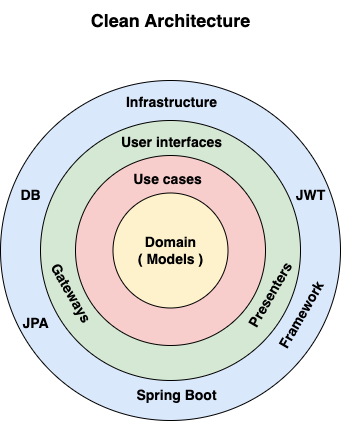

The diagram above was exported from draw.io. Its source (the exported page's mxGraphModel, read from the mxfile embedded in the PNG):
<mxGraphModel dx="1185" dy="530" grid="1" gridSize="10" guides="1" tooltips="1" connect="1" arrows="1" fold="1" page="1" pageScale="1" pageWidth="827" pageHeight="1169" math="0" shadow="0">
  <root>
    <mxCell id="0" />
    <mxCell id="1" parent="0" />
    <mxCell id="NEJ45e2Y83ceOmKdmbVE-2" value="" style="ellipse;whiteSpace=wrap;html=1;aspect=fixed;fillColor=#DAE8FC;" vertex="1" parent="1">
      <mxGeometry x="220" y="120" width="340" height="340" as="geometry" />
    </mxCell>
    <mxCell id="NEJ45e2Y83ceOmKdmbVE-3" value="" style="ellipse;whiteSpace=wrap;html=1;aspect=fixed;fillColor=#D5E8D4;" vertex="1" parent="1">
      <mxGeometry x="260" y="160" width="260" height="260" as="geometry" />
    </mxCell>
    <mxCell id="NEJ45e2Y83ceOmKdmbVE-4" value="" style="ellipse;whiteSpace=wrap;html=1;aspect=fixed;fillColor=#F8CECC;" vertex="1" parent="1">
      <mxGeometry x="295" y="195" width="190" height="190" as="geometry" />
    </mxCell>
    <mxCell id="NEJ45e2Y83ceOmKdmbVE-5" value="" style="ellipse;whiteSpace=wrap;html=1;aspect=fixed;fillColor=#FEF2CC;" vertex="1" parent="1">
      <mxGeometry x="332.5" y="232.5" width="115" height="115" as="geometry" />
    </mxCell>
    <mxCell id="NEJ45e2Y83ceOmKdmbVE-15" value="&lt;b&gt;&lt;font style=&quot;font-size: 14px;&quot;&gt;Use cases&lt;/font&gt;&lt;/b&gt;" style="text;html=1;align=center;verticalAlign=middle;resizable=0;points=[];autosize=1;strokeColor=none;fillColor=none;" vertex="1" parent="1">
      <mxGeometry x="342" y="203.5" width="90" height="30" as="geometry" />
    </mxCell>
    <mxCell id="NEJ45e2Y83ceOmKdmbVE-17" value="&lt;b&gt;&lt;font style=&quot;font-size: 14px;&quot;&gt;User interfaces&lt;/font&gt;&lt;/b&gt;" style="text;html=1;align=center;verticalAlign=middle;resizable=0;points=[];autosize=1;strokeColor=none;fillColor=none;" vertex="1" parent="1">
      <mxGeometry x="331" y="167" width="120" height="30" as="geometry" />
    </mxCell>
    <mxCell id="NEJ45e2Y83ceOmKdmbVE-18" value="&lt;b&gt;&lt;font style=&quot;font-size: 14px;&quot;&gt;Infrastructure&lt;/font&gt;&lt;/b&gt;" style="text;html=1;align=center;verticalAlign=middle;resizable=0;points=[];autosize=1;strokeColor=none;fillColor=none;" vertex="1" parent="1">
      <mxGeometry x="336" y="127" width="110" height="30" as="geometry" />
    </mxCell>
    <mxCell id="NEJ45e2Y83ceOmKdmbVE-19" value="&lt;b&gt;&lt;font style=&quot;font-size: 14px;&quot;&gt;Domain&lt;br&gt;( Models )&lt;/font&gt;&lt;/b&gt;" style="text;html=1;align=center;verticalAlign=middle;resizable=0;points=[];autosize=1;strokeColor=none;fillColor=none;" vertex="1" parent="1">
      <mxGeometry x="345" y="265" width="90" height="50" as="geometry" />
    </mxCell>
    <mxCell id="NEJ45e2Y83ceOmKdmbVE-20" value="&lt;b&gt;&lt;font style=&quot;font-size: 14px;&quot;&gt;DB&lt;/font&gt;&lt;/b&gt;" style="text;html=1;align=center;verticalAlign=middle;resizable=0;points=[];autosize=1;strokeColor=none;fillColor=none;" vertex="1" parent="1">
      <mxGeometry x="230" y="220" width="40" height="30" as="geometry" />
    </mxCell>
    <mxCell id="NEJ45e2Y83ceOmKdmbVE-21" value="&lt;b&gt;&lt;font style=&quot;font-size: 14px;&quot;&gt;JWT&lt;/font&gt;&lt;/b&gt;" style="text;html=1;align=center;verticalAlign=middle;resizable=0;points=[];autosize=1;strokeColor=none;fillColor=none;" vertex="1" parent="1">
      <mxGeometry x="505" y="220" width="50" height="30" as="geometry" />
    </mxCell>
    <mxCell id="NEJ45e2Y83ceOmKdmbVE-22" value="&lt;b&gt;&lt;font style=&quot;font-size: 14px;&quot;&gt;Spring Boot&lt;/font&gt;&lt;/b&gt;" style="text;html=1;align=center;verticalAlign=middle;resizable=0;points=[];autosize=1;strokeColor=none;fillColor=none;" vertex="1" parent="1">
      <mxGeometry x="346" y="420" width="100" height="30" as="geometry" />
    </mxCell>
    <mxCell id="NEJ45e2Y83ceOmKdmbVE-23" value="&lt;b&gt;&lt;font style=&quot;font-size: 14px;&quot;&gt;JPA&lt;/font&gt;&lt;/b&gt;" style="text;html=1;align=center;verticalAlign=middle;resizable=0;points=[];autosize=1;strokeColor=none;fillColor=none;" vertex="1" parent="1">
      <mxGeometry x="230" y="347.5" width="50" height="30" as="geometry" />
    </mxCell>
    <mxCell id="NEJ45e2Y83ceOmKdmbVE-25" value="&lt;b&gt;&lt;font style=&quot;font-size: 14px;&quot;&gt;Presenters&lt;/font&gt;&lt;/b&gt;" style="text;html=1;align=center;verticalAlign=middle;resizable=0;points=[];autosize=1;strokeColor=none;fillColor=none;rotation=-60;" vertex="1" parent="1">
      <mxGeometry x="440" y="320" width="100" height="30" as="geometry" />
    </mxCell>
    <mxCell id="NEJ45e2Y83ceOmKdmbVE-26" value="&lt;b&gt;&lt;font style=&quot;font-size: 14px;&quot;&gt;Gateways&lt;/font&gt;&lt;/b&gt;" style="text;html=1;align=center;verticalAlign=middle;resizable=0;points=[];autosize=1;strokeColor=none;fillColor=none;rotation=60;" vertex="1" parent="1">
      <mxGeometry x="246" y="317.5" width="90" height="30" as="geometry" />
    </mxCell>
    <mxCell id="NEJ45e2Y83ceOmKdmbVE-30" value="&lt;b&gt;&lt;font style=&quot;font-size: 14px;&quot;&gt;Framework&lt;/font&gt;&lt;/b&gt;" style="text;html=1;align=center;verticalAlign=middle;resizable=0;points=[];autosize=1;strokeColor=none;fillColor=none;rotation=-60;" vertex="1" parent="1">
      <mxGeometry x="471" y="340" width="100" height="30" as="geometry" />
    </mxCell>
    <mxCell id="NEJ45e2Y83ceOmKdmbVE-31" value="&lt;b&gt;&lt;font style=&quot;font-size: 18px;&quot;&gt;Clean Architecture&lt;/font&gt;&lt;/b&gt;" style="text;html=1;align=center;verticalAlign=middle;resizable=0;points=[];autosize=1;strokeColor=none;fillColor=none;" vertex="1" parent="1">
      <mxGeometry x="300" y="40" width="180" height="40" as="geometry" />
    </mxCell>
  </root>
</mxGraphModel>